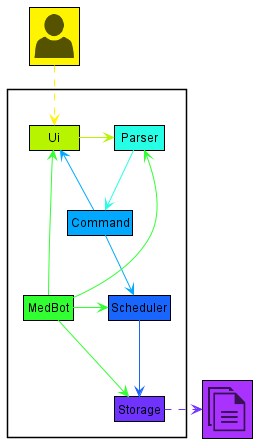

The diagram above was rendered by PlantUML. Its source (embedded in the PNG):
@startuml ArchitectureDiagram
!include <office/Concepts/documents>
!include <office/Users/user>

' @@author jushg

!define USER_COLOR #FFF400
!define UI_COLOR #B6F400
!define MEDBOT_COLOR #32FF32
!define PARSER_COLOR #26FFE5
!define COMMAND_COLOR #00A9FF
!define SCHEDULER_COLOR #1966FF
!define STORAGE_COLOR #7032FF
!define DOCUMENT_COLOR #A932FF

' hide the circles in the diagram
hide circle
hide empty members
skinparam Shadowing false
skinparam MinClassWidth 50

skinparam Class {
    BorderThickness 1
    BorderColor #000000
}

package " "<<Rectangle>>{
    class MedBot MEDBOT_COLOR
    class Ui UI_COLOR
    class Parser PARSER_COLOR
    class Command COMMAND_COLOR
    class Scheduler SCHEDULER_COLOR
    class Storage  STORAGE_COLOR
}

class "<$user>" as User USER_COLOR
class "<$documents>" as Files  DOCUMENT_COLOR

User .down[USER_COLOR].> Ui
Ui -[UI_COLOR]left-> Parser
Parser -[PARSER_COLOR]-> Command
Command -[COMMAND_COLOR]-> Scheduler
Command -[COMMAND_COLOR]up-> Ui
Scheduler -[SCHEDULER_COLOR]-> Storage
MedBot -[MEDBOT_COLOR]up->Ui
MedBot -[MEDBOT_COLOR]-> Storage
MedBot -[MEDBOT_COLOR]left-> Parser
MedBot -[MEDBOT_COLOR]> Scheduler
Storage .right[STORAGE_COLOR]..>Files


@enduml